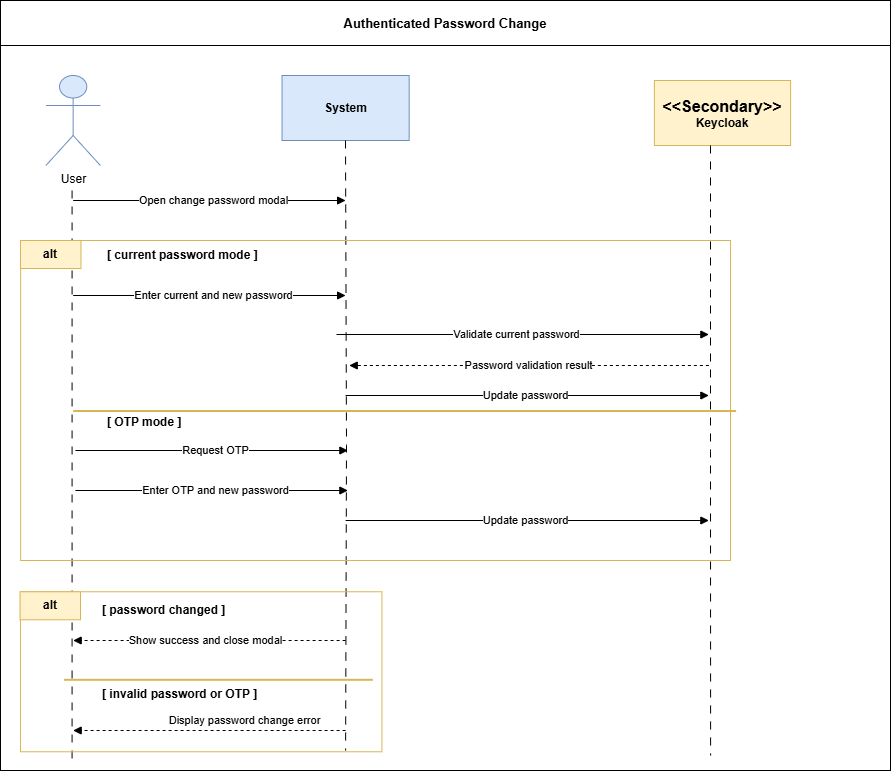

The diagram above was exported from draw.io. Its source (the exported page's mxGraphModel, read from the mxfile embedded in the PNG):
<mxGraphModel dx="30240" dy="6475" grid="1" gridSize="10" guides="1" tooltips="1" connect="1" arrows="1" fold="1" page="1" pageScale="1" pageWidth="827" pageHeight="1169" math="0" shadow="0">
  <root>
    <mxCell id="0" />
    <mxCell id="1" parent="0" />
    <mxCell id="3giy2p4ovGV65nDHjNoy-106" edge="1" parent="1" style="endArrow=none;html=1;rounded=0;strokeWidth=1;dashed=1;" value="">
      <mxGeometry relative="1" as="geometry">
        <Array as="points">
          <mxPoint x="80" y="150" />
          <mxPoint x="80" y="505" />
        </Array>
      </mxGeometry>
    </mxCell>
    <mxCell id="3giy2p4ovGV65nDHjNoy-107" edge="1" parent="1" style="endArrow=none;html=1;rounded=0;strokeWidth=1;dashed=1;" value="">
      <mxGeometry relative="1" as="geometry">
        <Array as="points">
          <mxPoint x="345" y="150" />
          <mxPoint x="345" y="505" />
        </Array>
      </mxGeometry>
    </mxCell>
    <mxCell id="3giy2p4ovGV65nDHjNoy-108" edge="1" parent="1" style="endArrow=none;html=1;rounded=0;strokeWidth=1;dashed=1;" value="">
      <mxGeometry relative="1" as="geometry">
        <Array as="points">
          <mxPoint x="565" y="150" />
          <mxPoint x="565" y="505" />
        </Array>
      </mxGeometry>
    </mxCell>
    <mxCell id="3giy2p4ovGV65nDHjNoy-109" edge="1" parent="1" style="endArrow=none;html=1;rounded=0;strokeWidth=1;dashed=1;" value="">
      <mxGeometry relative="1" as="geometry">
        <Array as="points">
          <mxPoint x="755" y="150" />
          <mxPoint x="755" y="505" />
        </Array>
      </mxGeometry>
    </mxCell>
    <mxCell id="3giy2p4ovGV65nDHjNoy-110" edge="1" parent="1" style="endArrow=block;html=1;rounded=0;strokeWidth=1;" value="">
      <mxGeometry relative="1" as="geometry">
        <Array as="points">
          <mxPoint x="80" y="175" />
          <mxPoint x="345" y="175" />
        </Array>
      </mxGeometry>
    </mxCell>
    <mxCell id="3giy2p4ovGV65nDHjNoy-112" edge="1" parent="1" style="endArrow=block;html=1;rounded=0;edgeStyle=orthogonalEdgeStyle;strokeWidth=1;" value="">
      <mxGeometry relative="1" as="geometry">
        <Array as="points">
          <mxPoint x="345" y="205" />
          <mxPoint x="415" y="205" />
          <mxPoint x="415" y="229" />
          <mxPoint x="345" y="229" />
        </Array>
      </mxGeometry>
    </mxCell>
    <mxCell id="3giy2p4ovGV65nDHjNoy-117" edge="1" parent="1" style="endArrow=block;html=1;rounded=0;strokeWidth=1;" value="">
      <mxGeometry relative="1" as="geometry">
        <Array as="points">
          <mxPoint x="345" y="285" />
          <mxPoint x="565" y="285" />
        </Array>
      </mxGeometry>
    </mxCell>
    <mxCell id="3giy2p4ovGV65nDHjNoy-119" edge="1" parent="1" style="endArrow=block;html=1;rounded=0;strokeWidth=1;" value="">
      <mxGeometry relative="1" as="geometry">
        <Array as="points">
          <mxPoint x="565" y="325" />
          <mxPoint x="755" y="325" />
        </Array>
      </mxGeometry>
    </mxCell>
    <mxCell id="3giy2p4ovGV65nDHjNoy-121" edge="1" parent="1" style="endArrow=block;html=1;rounded=0;strokeWidth=1;dashed=1;" value="">
      <mxGeometry relative="1" as="geometry">
        <Array as="points">
          <mxPoint x="755" y="360" />
          <mxPoint x="565" y="360" />
        </Array>
      </mxGeometry>
    </mxCell>
    <mxCell id="3giy2p4ovGV65nDHjNoy-123" edge="1" parent="1" style="endArrow=block;html=1;rounded=0;strokeWidth=1;dashed=1;" value="">
      <mxGeometry relative="1" as="geometry">
        <Array as="points">
          <mxPoint x="565" y="390" />
          <mxPoint x="345" y="390" />
        </Array>
      </mxGeometry>
    </mxCell>
    <mxCell id="3giy2p4ovGV65nDHjNoy-125" edge="1" parent="1" style="endArrow=block;html=1;rounded=0;edgeStyle=orthogonalEdgeStyle;strokeWidth=1;" value="">
      <mxGeometry relative="1" as="geometry">
        <Array as="points">
          <mxPoint x="345" y="425" />
          <mxPoint x="415" y="425" />
          <mxPoint x="415" y="449" />
          <mxPoint x="345" y="449" />
        </Array>
      </mxGeometry>
    </mxCell>
    <mxCell id="3giy2p4ovGV65nDHjNoy-127" edge="1" parent="1" style="endArrow=block;html=1;rounded=0;strokeWidth=1;dashed=1;" value="">
      <mxGeometry relative="1" as="geometry">
        <Array as="points">
          <mxPoint x="345" y="480" />
          <mxPoint x="80" y="480" />
        </Array>
      </mxGeometry>
    </mxCell>
    <mxCell id="jMce_n_F5Gpffceg2vbL-236" parent="1" style="rounded=0;whiteSpace=wrap;html=1;strokeColor=#000000;fillColor=none;movable=0;resizable=0;rotatable=0;deletable=0;editable=0;locked=1;connectable=0;container=0;" value="" vertex="1">
      <mxGeometry height="770" width="890" x="30" y="6700" as="geometry" />
    </mxCell>
    <mxCell id="jMce_n_F5Gpffceg2vbL-237" parent="1" style="rounded=0;whiteSpace=wrap;html=1;strokeColor=#000000;fillColor=none;fontStyle=1;align=center;verticalAlign=middle;fontSize=13;movable=0;resizable=0;rotatable=0;deletable=0;editable=0;locked=1;connectable=0;container=0;" value="Authenticated Password Change" vertex="1">
      <mxGeometry height="45" width="890" x="30" y="6700" as="geometry" />
    </mxCell>
    <mxCell id="jMce_n_F5Gpffceg2vbL-238" parent="1" style="shape=umlActor;verticalLabelPosition=bottom;verticalAlign=top;html=1;outlineConnect=0;strokeColor=#6C8EBF;fillColor=#DAE8FC;movable=0;resizable=0;rotatable=0;deletable=0;editable=0;locked=1;connectable=0;container=0;" value="User" vertex="1">
      <mxGeometry height="90" width="54.48979591836735" x="75.40816326530611" y="6775" as="geometry" />
    </mxCell>
    <mxCell id="jMce_n_F5Gpffceg2vbL-239" parent="1" style="rounded=0;whiteSpace=wrap;html=1;strokeColor=#6C8EBF;fillColor=#DAE8FC;fontStyle=1;align=center;verticalAlign=middle;movable=0;resizable=0;rotatable=0;deletable=0;editable=0;locked=1;connectable=0;container=0;" value="System" vertex="1">
      <mxGeometry height="65" width="127.14285714285714" x="311.53061224489795" y="6775" as="geometry" />
    </mxCell>
    <mxCell id="jMce_n_F5Gpffceg2vbL-240" parent="1" style="rounded=0;whiteSpace=wrap;html=1;strokeColor=#D6B656;fillColor=#FFF2CC;fontStyle=1;align=center;verticalAlign=middle;movable=0;resizable=0;rotatable=0;deletable=0;editable=0;locked=1;connectable=0;container=0;" value="&lt;span style=&quot;font-size: 16px;&quot;&gt;&amp;lt;&amp;lt;Secondary&amp;gt;&amp;gt;&lt;/span&gt;&lt;div&gt;Keycloak&lt;/div&gt;" vertex="1">
      <mxGeometry height="65" width="136.22448979591837" x="683.8775510204082" y="6780" as="geometry" />
    </mxCell>
    <mxCell id="jMce_n_F5Gpffceg2vbL-241" parent="1" style="shape=line;strokeColor=#666666;dashed=1;html=1;movable=0;resizable=0;rotatable=0;deletable=0;editable=0;locked=1;connectable=0;container=0;" value="" vertex="1">
      <mxGeometry height="450" x="102.65306122448979" y="6875" as="geometry" />
    </mxCell>
    <mxCell id="jMce_n_F5Gpffceg2vbL-242" parent="1" style="shape=line;strokeColor=#666666;dashed=1;html=1;movable=0;resizable=0;rotatable=0;deletable=0;editable=0;locked=1;connectable=0;container=0;" value="" vertex="1">
      <mxGeometry height="480" x="375.1020408163265" y="6845" as="geometry" />
    </mxCell>
    <mxCell id="jMce_n_F5Gpffceg2vbL-243" parent="1" style="shape=line;strokeColor=#666666;dashed=1;html=1;movable=0;resizable=0;rotatable=0;deletable=0;editable=0;locked=1;connectable=0;container=0;" value="" vertex="1">
      <mxGeometry height="480" x="751.9897959183673" y="6845" as="geometry" />
    </mxCell>
    <mxCell id="jMce_n_F5Gpffceg2vbL-244" edge="1" parent="1" style="endArrow=block;html=1;rounded=0;strokeWidth=1;labelBackgroundColor=#ffffff;edgeStyle=orthogonalEdgeStyle;movable=0;resizable=0;rotatable=0;deletable=0;editable=0;locked=1;connectable=0;" value="Open change password modal">
      <mxGeometry relative="1" as="geometry">
        <mxPoint x="102.65306122448979" y="6900" as="sourcePoint" />
        <mxPoint x="375.1020408163265" y="6900" as="targetPoint" />
      </mxGeometry>
    </mxCell>
    <mxCell id="jMce_n_F5Gpffceg2vbL-248" edge="1" parent="1" style="endArrow=block;html=1;rounded=0;strokeWidth=1;labelBackgroundColor=#ffffff;edgeStyle=orthogonalEdgeStyle;movable=0;resizable=0;rotatable=0;deletable=0;editable=0;locked=1;connectable=0;" value="Enter current and new password">
      <mxGeometry relative="1" as="geometry">
        <mxPoint x="102.65306122448979" y="6995" as="sourcePoint" />
        <mxPoint x="375.1020408163265" y="6995" as="targetPoint" />
      </mxGeometry>
    </mxCell>
    <mxCell id="jMce_n_F5Gpffceg2vbL-254" edge="1" parent="1" style="endArrow=block;html=1;rounded=0;strokeWidth=1;labelBackgroundColor=#ffffff;edgeStyle=orthogonalEdgeStyle;movable=0;resizable=0;rotatable=0;deletable=0;editable=0;locked=1;connectable=0;" value="Request OTP">
      <mxGeometry relative="1" as="geometry">
        <mxPoint x="104.9234693877551" y="7150" as="sourcePoint" />
        <mxPoint x="377.37244897959187" y="7150" as="targetPoint" />
      </mxGeometry>
    </mxCell>
    <mxCell id="jMce_n_F5Gpffceg2vbL-256" edge="1" parent="1" style="endArrow=block;html=1;rounded=0;strokeWidth=1;labelBackgroundColor=#ffffff;edgeStyle=orthogonalEdgeStyle;movable=0;resizable=0;rotatable=0;deletable=0;editable=0;locked=1;connectable=0;" value="Enter OTP and new password">
      <mxGeometry relative="1" as="geometry">
        <mxPoint x="104.9234693877551" y="7190" as="sourcePoint" />
        <mxPoint x="377.37244897959187" y="7190" as="targetPoint" />
      </mxGeometry>
    </mxCell>
    <mxCell id="jMce_n_F5Gpffceg2vbL-261" edge="1" parent="1" style="endArrow=block;html=1;rounded=0;strokeWidth=1;dashed=1;labelBackgroundColor=#ffffff;edgeStyle=orthogonalEdgeStyle;movable=0;resizable=0;rotatable=0;deletable=0;editable=0;locked=1;connectable=0;" value="Show success and close modal">
      <mxGeometry relative="1" x="0.0039" as="geometry">
        <mxPoint as="offset" />
        <mxPoint x="375.1020408163265" y="7340" as="sourcePoint" />
        <mxPoint x="102.65306122448979" y="7340" as="targetPoint" />
      </mxGeometry>
    </mxCell>
    <mxCell id="jMce_n_F5Gpffceg2vbL-264" edge="1" parent="1" style="endArrow=block;html=1;rounded=0;strokeWidth=1;dashed=1;labelBackgroundColor=#ffffff;edgeStyle=orthogonalEdgeStyle;movable=0;resizable=0;rotatable=0;deletable=0;editable=0;locked=1;connectable=0;" value="Display password change error">
      <mxGeometry relative="1" x="-0.2667" y="-10" as="geometry">
        <mxPoint x="-1" as="offset" />
        <mxPoint x="375.1020408163265" y="7430" as="sourcePoint" />
        <mxPoint x="102.65306122448979" y="7430" as="targetPoint" />
      </mxGeometry>
    </mxCell>
    <mxCell id="jMce_n_F5Gpffceg2vbL-268" edge="1" parent="1" style="edgeStyle=orthogonalEdgeStyle;rounded=0;orthogonalLoop=1;jettySize=auto;html=1;dashed=1;dashPattern=8 8;endArrow=none;endFill=0;movable=0;resizable=0;rotatable=0;deletable=0;editable=0;locked=1;connectable=0;" value="">
      <mxGeometry relative="1" as="geometry">
        <mxPoint x="375" y="6840" as="sourcePoint" />
        <mxPoint x="375.1020408163265" y="7450" as="targetPoint" />
      </mxGeometry>
    </mxCell>
    <mxCell id="jMce_n_F5Gpffceg2vbL-269" edge="1" parent="1" style="edgeStyle=orthogonalEdgeStyle;rounded=0;orthogonalLoop=1;jettySize=auto;html=1;dashed=1;dashPattern=8 8;endArrow=none;endFill=0;movable=0;resizable=0;rotatable=0;deletable=0;editable=0;locked=1;connectable=0;" value="">
      <mxGeometry relative="1" as="geometry">
        <mxPoint x="101.58142857142852" y="6890" as="sourcePoint" />
        <mxPoint x="101.58142857142852" y="7460" as="targetPoint" />
      </mxGeometry>
    </mxCell>
    <mxCell id="jMce_n_F5Gpffceg2vbL-258" parent="1" style="rounded=0;whiteSpace=wrap;html=1;strokeColor=#D6B656;fillColor=none;movable=0;resizable=0;rotatable=0;deletable=0;editable=0;locked=1;connectable=0;container=0;" value="" vertex="1">
      <mxGeometry height="160" width="361.43" x="50" y="7291.27" as="geometry" />
    </mxCell>
    <mxCell id="jMce_n_F5Gpffceg2vbL-260" parent="1" style="text;html=1;strokeColor=none;fillColor=none;align=left;verticalAlign=middle;fontStyle=1;labelBackgroundColor=#ffffff;movable=0;resizable=0;rotatable=0;deletable=0;editable=0;locked=1;connectable=0;container=0;" value="[ password changed ]" vertex="1">
      <mxGeometry height="30.4" width="95.00784929356358" x="130.0029816102265" y="7294.6" as="geometry" />
    </mxCell>
    <mxCell id="jMce_n_F5Gpffceg2vbL-262" parent="1" style="line;strokeColor=#D6B656;html=1;movable=0;resizable=0;rotatable=0;deletable=0;editable=0;locked=1;connectable=0;container=0;" value="" vertex="1">
      <mxGeometry width="305.38237272931156" x="94.70247439635195" y="7347" as="geometry" />
    </mxCell>
    <mxCell id="jMce_n_F5Gpffceg2vbL-263" parent="1" style="text;html=1;strokeColor=none;fillColor=none;align=left;verticalAlign=middle;fontStyle=1;labelBackgroundColor=#ffffff;movable=0;resizable=0;rotatable=0;deletable=0;editable=0;locked=1;connectable=0;container=0;" value="[ invalid password or OTP ]" vertex="1">
      <mxGeometry height="30.4" width="108.5803991926441" x="130.0029816102265" y="7378.663333333334" as="geometry" />
    </mxCell>
    <mxCell id="jMce_n_F5Gpffceg2vbL-266" parent="1" style="shape=line;html=1;strokeColor=#d6b656;strokeWidth=2;movable=0;resizable=0;rotatable=0;deletable=0;editable=0;locked=1;connectable=0;container=0;" value="" vertex="1">
      <mxGeometry height="1.2666666666666666" width="308.7755102040816" x="93.57142857142857" y="7378.666666666667" as="geometry" />
    </mxCell>
    <mxCell id="jMce_n_F5Gpffceg2vbL-245" parent="1" style="rounded=0;whiteSpace=wrap;html=1;strokeColor=#D6B656;fillColor=none;movable=0;resizable=0;rotatable=0;deletable=0;editable=0;locked=1;connectable=0;container=0;" value="" vertex="1">
      <mxGeometry height="320" width="709.85" x="50.15" y="6940" as="geometry" />
    </mxCell>
    <mxCell id="jMce_n_F5Gpffceg2vbL-246" parent="1" style="rounded=0;whiteSpace=wrap;html=1;strokeColor=#D6B656;fillColor=#FFF2CC;fontStyle=1;align=center;verticalAlign=middle;movable=0;resizable=0;rotatable=0;deletable=0;editable=0;locked=1;connectable=0;container=0;" value="alt" vertex="1">
      <mxGeometry height="28" width="60.446278511404564" x="50.00306122448979" y="6940" as="geometry" />
    </mxCell>
    <mxCell id="jMce_n_F5Gpffceg2vbL-247" parent="1" style="text;html=1;strokeColor=none;fillColor=none;align=left;verticalAlign=middle;fontStyle=1;labelBackgroundColor=#ffffff;movable=0;resizable=0;rotatable=0;deletable=0;editable=0;locked=1;connectable=0;container=0;" value="[ current password mode ]" vertex="1">
      <mxGeometry height="24" width="224.23619447779112" x="135.27825930372148" y="6943" as="geometry" />
    </mxCell>
    <mxCell id="jMce_n_F5Gpffceg2vbL-249" edge="1" parent="1" style="endArrow=block;html=1;rounded=0;strokeWidth=1;labelBackgroundColor=#ffffff;edgeStyle=orthogonalEdgeStyle;movable=0;resizable=0;rotatable=0;deletable=0;editable=0;locked=1;connectable=0;" value="Validate current password">
      <mxGeometry relative="1" as="geometry">
        <mxPoint x="366.01987394957985" y="7034" as="sourcePoint" />
        <mxPoint x="738.3673469387754" y="7034" as="targetPoint" />
      </mxGeometry>
    </mxCell>
    <mxCell id="jMce_n_F5Gpffceg2vbL-250" edge="1" parent="1" style="endArrow=block;html=1;rounded=0;strokeWidth=1;dashed=1;labelBackgroundColor=#ffffff;edgeStyle=orthogonalEdgeStyle;movable=0;resizable=0;rotatable=0;deletable=0;editable=0;locked=1;connectable=0;" value="Password validation result">
      <mxGeometry relative="1" as="geometry">
        <mxPoint x="738.3673469387754" y="7065" as="sourcePoint" />
        <mxPoint x="378.7341596638655" y="7065" as="targetPoint" />
      </mxGeometry>
    </mxCell>
    <mxCell id="jMce_n_F5Gpffceg2vbL-251" edge="1" parent="1" style="endArrow=block;html=1;rounded=0;strokeWidth=1;labelBackgroundColor=#ffffff;edgeStyle=orthogonalEdgeStyle;movable=0;resizable=0;rotatable=0;deletable=0;editable=0;locked=1;connectable=0;" value="Update password">
      <mxGeometry relative="1" as="geometry">
        <mxPoint x="375.10150660264105" y="7095" as="sourcePoint" />
        <mxPoint x="738.3673469387754" y="7095" as="targetPoint" />
      </mxGeometry>
    </mxCell>
    <mxCell id="jMce_n_F5Gpffceg2vbL-252" parent="1" style="line;strokeColor=#D6B656;html=1;movable=0;resizable=0;rotatable=0;deletable=0;editable=0;locked=1;connectable=0;container=0;" value="" vertex="1">
      <mxGeometry width="658.0844837935174" x="102.65306122448979" y="7125" as="geometry" />
    </mxCell>
    <mxCell id="jMce_n_F5Gpffceg2vbL-253" parent="1" style="text;html=1;strokeColor=none;fillColor=none;align=left;verticalAlign=middle;fontStyle=1;labelBackgroundColor=#ffffff;movable=0;resizable=0;rotatable=0;deletable=0;editable=0;locked=1;connectable=0;container=0;" value="[ OTP mode ]" vertex="1">
      <mxGeometry height="24" width="155.99039615846337" x="135.27825930372148" y="7110" as="geometry" />
    </mxCell>
    <mxCell id="jMce_n_F5Gpffceg2vbL-257" edge="1" parent="1" style="endArrow=block;html=1;rounded=0;strokeWidth=1;labelBackgroundColor=#ffffff;edgeStyle=orthogonalEdgeStyle;movable=0;resizable=0;rotatable=0;deletable=0;editable=0;locked=1;connectable=0;" value="Update password">
      <mxGeometry relative="1" as="geometry">
        <mxPoint x="375.10150660264105" y="7220" as="sourcePoint" />
        <mxPoint x="738.3673469387754" y="7220" as="targetPoint" />
      </mxGeometry>
    </mxCell>
    <mxCell id="jMce_n_F5Gpffceg2vbL-265" parent="1" style="shape=line;html=1;strokeColor=#d6b656;strokeWidth=2;movable=0;resizable=0;rotatable=0;deletable=0;editable=0;locked=1;connectable=0;container=0;" value="" vertex="1">
      <mxGeometry height="1" width="662.9591836734694" x="102.65306122448979" y="7110" as="geometry" />
    </mxCell>
    <mxCell id="jMce_n_F5Gpffceg2vbL-838" edge="1" parent="1" style="edgeStyle=orthogonalEdgeStyle;rounded=0;orthogonalLoop=1;jettySize=auto;html=1;dashed=1;dashPattern=8 8;endArrow=none;endFill=0;movable=0;resizable=0;rotatable=0;deletable=0;editable=0;locked=1;connectable=0;" value="">
      <mxGeometry relative="1" as="geometry">
        <mxPoint x="740" y="6845" as="sourcePoint" />
        <mxPoint x="740.1020408163265" y="7455" as="targetPoint" />
      </mxGeometry>
    </mxCell>
    <mxCell id="jMce_n_F5Gpffceg2vbL-841" parent="1" style="rounded=0;whiteSpace=wrap;html=1;strokeColor=#D6B656;fillColor=#FFF2CC;fontStyle=1;align=center;verticalAlign=middle;movable=0;resizable=0;rotatable=0;deletable=0;editable=0;locked=1;connectable=0;container=0;" value="alt" vertex="1">
      <mxGeometry height="28" width="60.446278511404564" x="49.553061224489824" y="7291.27" as="geometry" />
    </mxCell>
  </root>
</mxGraphModel>